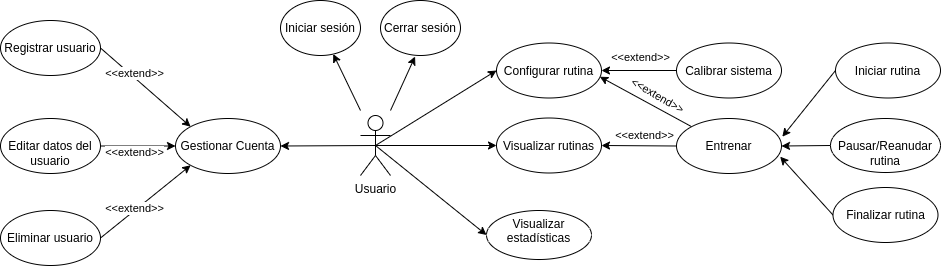

The diagram above was exported from draw.io. Its source (the exported page's mxGraphModel, read from the mxfile embedded in the PNG):
<mxGraphModel dx="927" dy="511" grid="1" gridSize="10" guides="1" tooltips="1" connect="1" arrows="1" fold="1" page="1" pageScale="1" pageWidth="1100" pageHeight="850" math="0" shadow="0">
  <root>
    <mxCell id="0" />
    <mxCell id="1" parent="0" />
    <mxCell id="6" value="" style="edgeStyle=none;html=1;" parent="1" target="5" edge="1">
      <mxGeometry relative="1" as="geometry">
        <mxPoint x="400" y="403" as="sourcePoint" />
      </mxGeometry>
    </mxCell>
    <mxCell id="64" style="edgeStyle=none;html=1;exitX=0.5;exitY=0.5;exitDx=0;exitDy=0;exitPerimeter=0;entryX=1;entryY=0.5;entryDx=0;entryDy=0;" parent="1" source="2" target="9" edge="1">
      <mxGeometry relative="1" as="geometry" />
    </mxCell>
    <mxCell id="66" style="edgeStyle=none;html=1;exitX=0.5;exitY=0.5;exitDx=0;exitDy=0;exitPerimeter=0;entryX=0;entryY=0.5;entryDx=0;entryDy=0;" parent="1" source="2" target="65" edge="1">
      <mxGeometry relative="1" as="geometry" />
    </mxCell>
    <mxCell id="93" style="edgeStyle=none;html=1;exitX=0.5;exitY=0.5;exitDx=0;exitDy=0;exitPerimeter=0;entryX=0;entryY=0.5;entryDx=0;entryDy=0;" edge="1" parent="1" source="2" target="45">
      <mxGeometry relative="1" as="geometry" />
    </mxCell>
    <mxCell id="97" style="edgeStyle=none;html=1;exitX=0.5;exitY=0.5;exitDx=0;exitDy=0;exitPerimeter=0;entryX=0;entryY=0.5;entryDx=0;entryDy=0;" edge="1" parent="1" source="2" target="96">
      <mxGeometry relative="1" as="geometry" />
    </mxCell>
    <mxCell id="2" value="Usuario" style="shape=umlActor;verticalLabelPosition=bottom;verticalAlign=top;html=1;outlineConnect=0;" parent="1" vertex="1">
      <mxGeometry x="400" y="408" width="30" height="60" as="geometry" />
    </mxCell>
    <mxCell id="5" value="&lt;br&gt;Iniciar sesión" style="ellipse;whiteSpace=wrap;html=1;verticalAlign=top;" parent="1" vertex="1">
      <mxGeometry x="320" y="293" width="80" height="55" as="geometry" />
    </mxCell>
    <mxCell id="7" value="&lt;br&gt;Cerrar sesión" style="ellipse;whiteSpace=wrap;html=1;verticalAlign=top;" parent="1" vertex="1">
      <mxGeometry x="420" y="293" width="80" height="55" as="geometry" />
    </mxCell>
    <mxCell id="8" value="" style="endArrow=classic;html=1;entryX=0.432;entryY=1.019;entryDx=0;entryDy=0;entryPerimeter=0;" parent="1" target="7" edge="1">
      <mxGeometry width="50" height="50" relative="1" as="geometry">
        <mxPoint x="430" y="403" as="sourcePoint" />
        <mxPoint x="510" y="433" as="targetPoint" />
      </mxGeometry>
    </mxCell>
    <mxCell id="9" value="&lt;br&gt;Gestionar Cuenta" style="ellipse;whiteSpace=wrap;html=1;verticalAlign=top;" parent="1" vertex="1">
      <mxGeometry x="215" y="411" width="105" height="55" as="geometry" />
    </mxCell>
    <mxCell id="22" style="edgeStyle=none;html=1;exitX=1;exitY=0.5;exitDx=0;exitDy=0;entryX=0;entryY=0;entryDx=0;entryDy=0;" parent="1" source="11" target="9" edge="1">
      <mxGeometry relative="1" as="geometry" />
    </mxCell>
    <mxCell id="28" value="&amp;lt;&amp;lt;extend&amp;gt;&amp;gt;" style="edgeLabel;html=1;align=center;verticalAlign=middle;resizable=0;points=[];" parent="22" vertex="1" connectable="0">
      <mxGeometry x="-0.3794" relative="1" as="geometry">
        <mxPoint x="5" as="offset" />
      </mxGeometry>
    </mxCell>
    <mxCell id="11" value="&lt;br&gt;Registrar usuario" style="ellipse;whiteSpace=wrap;html=1;verticalAlign=top;" parent="1" vertex="1">
      <mxGeometry x="40" y="313" width="100" height="55" as="geometry" />
    </mxCell>
    <mxCell id="20" style="edgeStyle=none;html=1;exitX=1;exitY=0.5;exitDx=0;exitDy=0;entryX=0;entryY=0.5;entryDx=0;entryDy=0;" parent="1" source="14" target="9" edge="1">
      <mxGeometry relative="1" as="geometry" />
    </mxCell>
    <mxCell id="14" value="&lt;br&gt;Editar datos del usuario" style="ellipse;whiteSpace=wrap;html=1;verticalAlign=top;" parent="1" vertex="1">
      <mxGeometry x="40" y="411" width="100" height="55" as="geometry" />
    </mxCell>
    <mxCell id="21" style="edgeStyle=none;html=1;exitX=1;exitY=0.5;exitDx=0;exitDy=0;entryX=0;entryY=1;entryDx=0;entryDy=0;" parent="1" source="15" target="9" edge="1">
      <mxGeometry relative="1" as="geometry" />
    </mxCell>
    <mxCell id="26" value="&amp;lt;&amp;lt;extend&amp;gt;&amp;gt;" style="edgeLabel;html=1;align=center;verticalAlign=middle;resizable=0;points=[];" parent="21" vertex="1" connectable="0">
      <mxGeometry x="-0.1774" relative="1" as="geometry">
        <mxPoint x="-4" as="offset" />
      </mxGeometry>
    </mxCell>
    <mxCell id="27" value="&amp;lt;&amp;lt;extend&amp;gt;&amp;gt;" style="edgeLabel;html=1;align=center;verticalAlign=middle;resizable=0;points=[];" parent="21" vertex="1" connectable="0">
      <mxGeometry x="-0.1774" relative="1" as="geometry">
        <mxPoint x="-4" y="-56" as="offset" />
      </mxGeometry>
    </mxCell>
    <mxCell id="15" value="&lt;br&gt;Eliminar usuario" style="ellipse;whiteSpace=wrap;html=1;verticalAlign=top;" parent="1" vertex="1">
      <mxGeometry x="40" y="503" width="100" height="55" as="geometry" />
    </mxCell>
    <mxCell id="45" value="&lt;br&gt;Configurar rutina" style="ellipse;whiteSpace=wrap;html=1;verticalAlign=top;" parent="1" vertex="1">
      <mxGeometry x="536" y="335.5" width="105" height="55" as="geometry" />
    </mxCell>
    <mxCell id="65" value="Visualizar estadísticas" style="ellipse;whiteSpace=wrap;html=1;verticalAlign=top;" parent="1" vertex="1">
      <mxGeometry x="526" y="503" width="105" height="49" as="geometry" />
    </mxCell>
    <mxCell id="80" style="edgeStyle=none;html=1;exitX=0;exitY=0;exitDx=0;exitDy=0;entryX=0.984;entryY=0.613;entryDx=0;entryDy=0;entryPerimeter=0;" parent="1" source="79" target="45" edge="1">
      <mxGeometry relative="1" as="geometry">
        <mxPoint x="858" y="407.5" as="sourcePoint" />
      </mxGeometry>
    </mxCell>
    <mxCell id="81" value="&amp;lt;&amp;lt;extend&amp;gt;&amp;gt;" style="edgeLabel;html=1;align=center;verticalAlign=middle;resizable=0;points=[];" parent="80" vertex="1" connectable="0">
      <mxGeometry x="-0.2452" y="-2" relative="1" as="geometry">
        <mxPoint x="-18" y="-49" as="offset" />
      </mxGeometry>
    </mxCell>
    <mxCell id="99" value="&amp;lt;&amp;lt;extend&amp;gt;&amp;gt;" style="edgeLabel;html=1;align=center;verticalAlign=middle;resizable=0;points=[];rotation=30;" vertex="1" connectable="0" parent="80">
      <mxGeometry x="-0.2452" y="-2" relative="1" as="geometry">
        <mxPoint x="-1" y="-11" as="offset" />
      </mxGeometry>
    </mxCell>
    <mxCell id="100" value="&amp;lt;&amp;lt;extend&amp;gt;&amp;gt;" style="edgeLabel;html=1;align=center;verticalAlign=middle;resizable=0;points=[];" vertex="1" connectable="0" parent="80">
      <mxGeometry x="-0.2452" y="-2" relative="1" as="geometry">
        <mxPoint x="-14" y="29" as="offset" />
      </mxGeometry>
    </mxCell>
    <mxCell id="98" style="edgeStyle=none;html=1;exitX=0;exitY=0.5;exitDx=0;exitDy=0;entryX=1;entryY=0.5;entryDx=0;entryDy=0;" edge="1" parent="1" source="79" target="96">
      <mxGeometry relative="1" as="geometry" />
    </mxCell>
    <mxCell id="79" value="&lt;br&gt;Entrenar" style="ellipse;whiteSpace=wrap;html=1;verticalAlign=top;" parent="1" vertex="1">
      <mxGeometry x="716" y="411" width="105" height="55" as="geometry" />
    </mxCell>
    <mxCell id="94" style="edgeStyle=none;html=1;exitX=0;exitY=0.5;exitDx=0;exitDy=0;entryX=1;entryY=0.5;entryDx=0;entryDy=0;" edge="1" parent="1" source="101" target="45">
      <mxGeometry relative="1" as="geometry">
        <mxPoint x="727.9999999999968" y="363" as="sourcePoint" />
      </mxGeometry>
    </mxCell>
    <mxCell id="96" value="&lt;br&gt;Visualizar rutinas" style="ellipse;whiteSpace=wrap;html=1;verticalAlign=top;" vertex="1" parent="1">
      <mxGeometry x="536" y="410.5" width="105" height="55" as="geometry" />
    </mxCell>
    <mxCell id="101" value="&lt;br&gt;Calibrar sistema" style="ellipse;whiteSpace=wrap;html=1;verticalAlign=top;" vertex="1" parent="1">
      <mxGeometry x="716" y="335.5" width="105" height="55" as="geometry" />
    </mxCell>
    <mxCell id="105" style="edgeStyle=none;html=1;exitX=0;exitY=0.5;exitDx=0;exitDy=0;entryX=1;entryY=0.5;entryDx=0;entryDy=0;" edge="1" parent="1" source="102" target="79">
      <mxGeometry relative="1" as="geometry" />
    </mxCell>
    <mxCell id="102" value="&lt;br&gt;Pausar/Reanudar rutina" style="ellipse;whiteSpace=wrap;html=1;verticalAlign=top;" vertex="1" parent="1">
      <mxGeometry x="870" y="411" width="110" height="54" as="geometry" />
    </mxCell>
    <mxCell id="104" style="edgeStyle=none;html=1;exitX=0;exitY=0.5;exitDx=0;exitDy=0;entryX=1.008;entryY=0.331;entryDx=0;entryDy=0;entryPerimeter=0;" edge="1" parent="1" source="103" target="79">
      <mxGeometry relative="1" as="geometry" />
    </mxCell>
    <mxCell id="103" value="&lt;br&gt;Iniciar rutina" style="ellipse;whiteSpace=wrap;html=1;verticalAlign=top;" vertex="1" parent="1">
      <mxGeometry x="875" y="335.5" width="105" height="55" as="geometry" />
    </mxCell>
    <mxCell id="107" style="edgeStyle=none;html=1;exitX=0;exitY=0.5;exitDx=0;exitDy=0;entryX=0.987;entryY=0.694;entryDx=0;entryDy=0;entryPerimeter=0;" edge="1" parent="1" source="106" target="79">
      <mxGeometry relative="1" as="geometry" />
    </mxCell>
    <mxCell id="106" value="&lt;br&gt;Finalizar rutina" style="ellipse;whiteSpace=wrap;html=1;verticalAlign=top;" vertex="1" parent="1">
      <mxGeometry x="872.5" y="480" width="105" height="55" as="geometry" />
    </mxCell>
  </root>
</mxGraphModel>